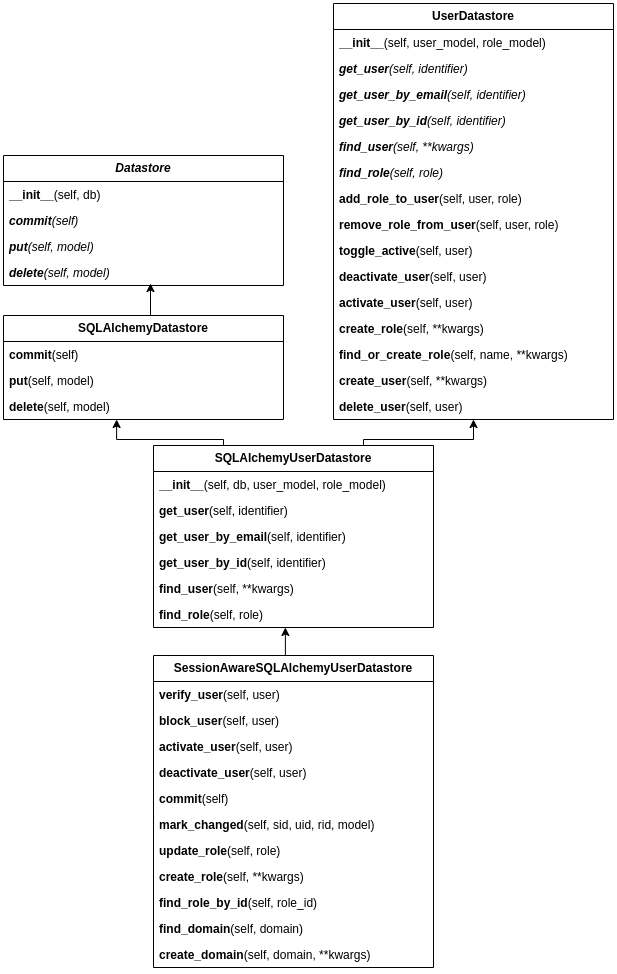

The diagram above was exported from draw.io. Its source (the exported page's mxGraphModel, read from the mxfile embedded in the PNG):
<mxGraphModel dx="1364" dy="2012" grid="1" gridSize="10" guides="1" tooltips="1" connect="1" arrows="1" fold="1" page="1" pageScale="1" pageWidth="827" pageHeight="1169" math="0" shadow="0">
  <root>
    <mxCell id="WIyWlLk6GJQsqaUBKTNV-0" />
    <mxCell id="WIyWlLk6GJQsqaUBKTNV-1" parent="WIyWlLk6GJQsqaUBKTNV-0" />
    <mxCell id="ZmYm38WYnCp0yiMBEJMS-1" value="&lt;b&gt;SessionAwareSQLAlchemyUserDatastore&lt;/b&gt;" style="swimlane;fontStyle=0;childLayout=stackLayout;horizontal=1;startSize=26;fillColor=none;horizontalStack=0;resizeParent=1;resizeParentMax=0;resizeLast=0;collapsible=1;marginBottom=0;whiteSpace=wrap;html=1;" parent="WIyWlLk6GJQsqaUBKTNV-1" vertex="1">
      <mxGeometry x="190" y="480" width="280" height="312" as="geometry" />
    </mxCell>
    <mxCell id="ZmYm38WYnCp0yiMBEJMS-2" value="&lt;b&gt;verify_user&lt;/b&gt;(self, user)" style="text;strokeColor=none;fillColor=none;align=left;verticalAlign=top;spacingLeft=4;spacingRight=4;overflow=hidden;rotatable=0;points=[[0,0.5],[1,0.5]];portConstraint=eastwest;whiteSpace=wrap;html=1;" parent="ZmYm38WYnCp0yiMBEJMS-1" vertex="1">
      <mxGeometry y="26" width="280" height="26" as="geometry" />
    </mxCell>
    <mxCell id="ZmYm38WYnCp0yiMBEJMS-3" value="&lt;b&gt;block_user&lt;/b&gt;(self, user)" style="text;strokeColor=none;fillColor=none;align=left;verticalAlign=top;spacingLeft=4;spacingRight=4;overflow=hidden;rotatable=0;points=[[0,0.5],[1,0.5]];portConstraint=eastwest;whiteSpace=wrap;html=1;" parent="ZmYm38WYnCp0yiMBEJMS-1" vertex="1">
      <mxGeometry y="52" width="280" height="26" as="geometry" />
    </mxCell>
    <mxCell id="ZmYm38WYnCp0yiMBEJMS-4" value="&lt;b&gt;activate_user&lt;/b&gt;(self, user)" style="text;strokeColor=none;fillColor=none;align=left;verticalAlign=top;spacingLeft=4;spacingRight=4;overflow=hidden;rotatable=0;points=[[0,0.5],[1,0.5]];portConstraint=eastwest;whiteSpace=wrap;html=1;" parent="ZmYm38WYnCp0yiMBEJMS-1" vertex="1">
      <mxGeometry y="78" width="280" height="26" as="geometry" />
    </mxCell>
    <mxCell id="ZmYm38WYnCp0yiMBEJMS-5" value="&lt;b&gt;deactivate_user&lt;/b&gt;(self, user)" style="text;strokeColor=none;fillColor=none;align=left;verticalAlign=top;spacingLeft=4;spacingRight=4;overflow=hidden;rotatable=0;points=[[0,0.5],[1,0.5]];portConstraint=eastwest;whiteSpace=wrap;html=1;" parent="ZmYm38WYnCp0yiMBEJMS-1" vertex="1">
      <mxGeometry y="104" width="280" height="26" as="geometry" />
    </mxCell>
    <mxCell id="ZmYm38WYnCp0yiMBEJMS-6" value="&lt;b&gt;commit&lt;/b&gt;(self)" style="text;strokeColor=none;fillColor=none;align=left;verticalAlign=top;spacingLeft=4;spacingRight=4;overflow=hidden;rotatable=0;points=[[0,0.5],[1,0.5]];portConstraint=eastwest;whiteSpace=wrap;html=1;" parent="ZmYm38WYnCp0yiMBEJMS-1" vertex="1">
      <mxGeometry y="130" width="280" height="26" as="geometry" />
    </mxCell>
    <mxCell id="ZmYm38WYnCp0yiMBEJMS-7" value="&lt;b&gt;mark_changed&lt;/b&gt;(self, sid, uid, rid, model)" style="text;strokeColor=none;fillColor=none;align=left;verticalAlign=top;spacingLeft=4;spacingRight=4;overflow=hidden;rotatable=0;points=[[0,0.5],[1,0.5]];portConstraint=eastwest;whiteSpace=wrap;html=1;" parent="ZmYm38WYnCp0yiMBEJMS-1" vertex="1">
      <mxGeometry y="156" width="280" height="26" as="geometry" />
    </mxCell>
    <mxCell id="ZmYm38WYnCp0yiMBEJMS-8" value="&lt;b&gt;update_role&lt;/b&gt;(self, role)" style="text;strokeColor=none;fillColor=none;align=left;verticalAlign=top;spacingLeft=4;spacingRight=4;overflow=hidden;rotatable=0;points=[[0,0.5],[1,0.5]];portConstraint=eastwest;whiteSpace=wrap;html=1;" parent="ZmYm38WYnCp0yiMBEJMS-1" vertex="1">
      <mxGeometry y="182" width="280" height="26" as="geometry" />
    </mxCell>
    <mxCell id="ZmYm38WYnCp0yiMBEJMS-9" value="&lt;b&gt;create_role&lt;/b&gt;(self, **kwargs)" style="text;strokeColor=none;fillColor=none;align=left;verticalAlign=top;spacingLeft=4;spacingRight=4;overflow=hidden;rotatable=0;points=[[0,0.5],[1,0.5]];portConstraint=eastwest;whiteSpace=wrap;html=1;" parent="ZmYm38WYnCp0yiMBEJMS-1" vertex="1">
      <mxGeometry y="208" width="280" height="26" as="geometry" />
    </mxCell>
    <mxCell id="ZmYm38WYnCp0yiMBEJMS-10" value="&lt;b&gt;find_role_by_id&lt;/b&gt;(self, role_id)" style="text;strokeColor=none;fillColor=none;align=left;verticalAlign=top;spacingLeft=4;spacingRight=4;overflow=hidden;rotatable=0;points=[[0,0.5],[1,0.5]];portConstraint=eastwest;whiteSpace=wrap;html=1;" parent="ZmYm38WYnCp0yiMBEJMS-1" vertex="1">
      <mxGeometry y="234" width="280" height="26" as="geometry" />
    </mxCell>
    <mxCell id="ZmYm38WYnCp0yiMBEJMS-11" value="&lt;b&gt;find_domain&lt;/b&gt;(self, domain)" style="text;strokeColor=none;fillColor=none;align=left;verticalAlign=top;spacingLeft=4;spacingRight=4;overflow=hidden;rotatable=0;points=[[0,0.5],[1,0.5]];portConstraint=eastwest;whiteSpace=wrap;html=1;" parent="ZmYm38WYnCp0yiMBEJMS-1" vertex="1">
      <mxGeometry y="260" width="280" height="26" as="geometry" />
    </mxCell>
    <mxCell id="ZmYm38WYnCp0yiMBEJMS-12" value="&lt;b&gt;create_domain&lt;/b&gt;(self, domain, **kwargs)" style="text;strokeColor=none;fillColor=none;align=left;verticalAlign=top;spacingLeft=4;spacingRight=4;overflow=hidden;rotatable=0;points=[[0,0.5],[1,0.5]];portConstraint=eastwest;whiteSpace=wrap;html=1;" parent="ZmYm38WYnCp0yiMBEJMS-1" vertex="1">
      <mxGeometry y="286" width="280" height="26" as="geometry" />
    </mxCell>
    <mxCell id="ZmYm38WYnCp0yiMBEJMS-62" style="edgeStyle=orthogonalEdgeStyle;rounded=0;orthogonalLoop=1;jettySize=auto;html=1;exitX=0.75;exitY=0;exitDx=0;exitDy=0;entryX=0.5;entryY=1;entryDx=0;entryDy=0;" parent="WIyWlLk6GJQsqaUBKTNV-1" source="ZmYm38WYnCp0yiMBEJMS-13" target="ZmYm38WYnCp0yiMBEJMS-39" edge="1">
      <mxGeometry relative="1" as="geometry">
        <Array as="points">
          <mxPoint x="400" y="264" />
          <mxPoint x="510" y="264" />
        </Array>
      </mxGeometry>
    </mxCell>
    <mxCell id="ZmYm38WYnCp0yiMBEJMS-13" value="&lt;b&gt;SQLAlchemyUserDatastore&lt;/b&gt;" style="swimlane;fontStyle=0;childLayout=stackLayout;horizontal=1;startSize=26;fillColor=none;horizontalStack=0;resizeParent=1;resizeParentMax=0;resizeLast=0;collapsible=1;marginBottom=0;whiteSpace=wrap;html=1;" parent="WIyWlLk6GJQsqaUBKTNV-1" vertex="1">
      <mxGeometry x="190" y="270" width="280" height="182" as="geometry" />
    </mxCell>
    <mxCell id="ZmYm38WYnCp0yiMBEJMS-14" value="&lt;b&gt;__init__&lt;/b&gt;(self, db, user_model, role_model)" style="text;strokeColor=none;fillColor=none;align=left;verticalAlign=top;spacingLeft=4;spacingRight=4;overflow=hidden;rotatable=0;points=[[0,0.5],[1,0.5]];portConstraint=eastwest;whiteSpace=wrap;html=1;" parent="ZmYm38WYnCp0yiMBEJMS-13" vertex="1">
      <mxGeometry y="26" width="280" height="26" as="geometry" />
    </mxCell>
    <mxCell id="ZmYm38WYnCp0yiMBEJMS-15" value="&lt;b&gt;get_user&lt;/b&gt;(self, identifier)" style="text;strokeColor=none;fillColor=none;align=left;verticalAlign=top;spacingLeft=4;spacingRight=4;overflow=hidden;rotatable=0;points=[[0,0.5],[1,0.5]];portConstraint=eastwest;whiteSpace=wrap;html=1;" parent="ZmYm38WYnCp0yiMBEJMS-13" vertex="1">
      <mxGeometry y="52" width="280" height="26" as="geometry" />
    </mxCell>
    <mxCell id="ZmYm38WYnCp0yiMBEJMS-16" value="&lt;b&gt;get_user_by_email&lt;/b&gt;(self, identifier)" style="text;strokeColor=none;fillColor=none;align=left;verticalAlign=top;spacingLeft=4;spacingRight=4;overflow=hidden;rotatable=0;points=[[0,0.5],[1,0.5]];portConstraint=eastwest;whiteSpace=wrap;html=1;" parent="ZmYm38WYnCp0yiMBEJMS-13" vertex="1">
      <mxGeometry y="78" width="280" height="26" as="geometry" />
    </mxCell>
    <mxCell id="ZmYm38WYnCp0yiMBEJMS-25" value="&lt;b&gt;get_user_by_id&lt;/b&gt;(self, identifier)" style="text;strokeColor=none;fillColor=none;align=left;verticalAlign=top;spacingLeft=4;spacingRight=4;overflow=hidden;rotatable=0;points=[[0,0.5],[1,0.5]];portConstraint=eastwest;whiteSpace=wrap;html=1;" parent="ZmYm38WYnCp0yiMBEJMS-13" vertex="1">
      <mxGeometry y="104" width="280" height="26" as="geometry" />
    </mxCell>
    <mxCell id="ZmYm38WYnCp0yiMBEJMS-26" value="&lt;b&gt;find_user&lt;/b&gt;(self, **kwargs)" style="text;strokeColor=none;fillColor=none;align=left;verticalAlign=top;spacingLeft=4;spacingRight=4;overflow=hidden;rotatable=0;points=[[0,0.5],[1,0.5]];portConstraint=eastwest;whiteSpace=wrap;html=1;" parent="ZmYm38WYnCp0yiMBEJMS-13" vertex="1">
      <mxGeometry y="130" width="280" height="26" as="geometry" />
    </mxCell>
    <mxCell id="ZmYm38WYnCp0yiMBEJMS-27" value="&lt;b&gt;find_role&lt;/b&gt;(self, role)" style="text;strokeColor=none;fillColor=none;align=left;verticalAlign=top;spacingLeft=4;spacingRight=4;overflow=hidden;rotatable=0;points=[[0,0.5],[1,0.5]];portConstraint=eastwest;whiteSpace=wrap;html=1;" parent="ZmYm38WYnCp0yiMBEJMS-13" vertex="1">
      <mxGeometry y="156" width="280" height="26" as="geometry" />
    </mxCell>
    <mxCell id="ZmYm38WYnCp0yiMBEJMS-31" style="edgeStyle=orthogonalEdgeStyle;rounded=0;orthogonalLoop=1;jettySize=auto;html=1;exitX=0.5;exitY=0;exitDx=0;exitDy=0;entryX=0.471;entryY=1;entryDx=0;entryDy=0;entryPerimeter=0;" parent="WIyWlLk6GJQsqaUBKTNV-1" source="ZmYm38WYnCp0yiMBEJMS-1" target="ZmYm38WYnCp0yiMBEJMS-27" edge="1">
      <mxGeometry relative="1" as="geometry" />
    </mxCell>
    <mxCell id="ZmYm38WYnCp0yiMBEJMS-32" value="&lt;b&gt;SQLAlchemyDatastore&lt;/b&gt;" style="swimlane;fontStyle=0;childLayout=stackLayout;horizontal=1;startSize=26;fillColor=none;horizontalStack=0;resizeParent=1;resizeParentMax=0;resizeLast=0;collapsible=1;marginBottom=0;whiteSpace=wrap;html=1;" parent="WIyWlLk6GJQsqaUBKTNV-1" vertex="1">
      <mxGeometry x="40" y="140" width="280" height="104" as="geometry" />
    </mxCell>
    <mxCell id="ZmYm38WYnCp0yiMBEJMS-34" value="&lt;b&gt;commit&lt;/b&gt;(self)" style="text;strokeColor=none;fillColor=none;align=left;verticalAlign=top;spacingLeft=4;spacingRight=4;overflow=hidden;rotatable=0;points=[[0,0.5],[1,0.5]];portConstraint=eastwest;whiteSpace=wrap;html=1;" parent="ZmYm38WYnCp0yiMBEJMS-32" vertex="1">
      <mxGeometry y="26" width="280" height="26" as="geometry" />
    </mxCell>
    <mxCell id="ZmYm38WYnCp0yiMBEJMS-35" value="&lt;b&gt;put&lt;/b&gt;(self, model)" style="text;strokeColor=none;fillColor=none;align=left;verticalAlign=top;spacingLeft=4;spacingRight=4;overflow=hidden;rotatable=0;points=[[0,0.5],[1,0.5]];portConstraint=eastwest;whiteSpace=wrap;html=1;" parent="ZmYm38WYnCp0yiMBEJMS-32" vertex="1">
      <mxGeometry y="52" width="280" height="26" as="geometry" />
    </mxCell>
    <mxCell id="ZmYm38WYnCp0yiMBEJMS-36" value="&lt;b&gt;delete&lt;/b&gt;(self, model)" style="text;strokeColor=none;fillColor=none;align=left;verticalAlign=top;spacingLeft=4;spacingRight=4;overflow=hidden;rotatable=0;points=[[0,0.5],[1,0.5]];portConstraint=eastwest;whiteSpace=wrap;html=1;" parent="ZmYm38WYnCp0yiMBEJMS-32" vertex="1">
      <mxGeometry y="78" width="280" height="26" as="geometry" />
    </mxCell>
    <mxCell id="ZmYm38WYnCp0yiMBEJMS-39" value="&lt;b&gt;UserDatastore&lt;/b&gt;" style="swimlane;fontStyle=0;childLayout=stackLayout;horizontal=1;startSize=26;fillColor=none;horizontalStack=0;resizeParent=1;resizeParentMax=0;resizeLast=0;collapsible=1;marginBottom=0;whiteSpace=wrap;html=1;" parent="WIyWlLk6GJQsqaUBKTNV-1" vertex="1">
      <mxGeometry x="370" y="-172" width="280" height="416" as="geometry" />
    </mxCell>
    <mxCell id="ZmYm38WYnCp0yiMBEJMS-40" value="&lt;b&gt;__init__&lt;/b&gt;(self, user_model, role_model)" style="text;strokeColor=none;fillColor=none;align=left;verticalAlign=top;spacingLeft=4;spacingRight=4;overflow=hidden;rotatable=0;points=[[0,0.5],[1,0.5]];portConstraint=eastwest;whiteSpace=wrap;html=1;" parent="ZmYm38WYnCp0yiMBEJMS-39" vertex="1">
      <mxGeometry y="26" width="280" height="26" as="geometry" />
    </mxCell>
    <mxCell id="ZmYm38WYnCp0yiMBEJMS-41" value="&lt;b&gt;get_user&lt;/b&gt;(self, identifier)" style="text;strokeColor=none;fillColor=none;align=left;verticalAlign=top;spacingLeft=4;spacingRight=4;overflow=hidden;rotatable=0;points=[[0,0.5],[1,0.5]];portConstraint=eastwest;whiteSpace=wrap;html=1;fontStyle=2" parent="ZmYm38WYnCp0yiMBEJMS-39" vertex="1">
      <mxGeometry y="52" width="280" height="26" as="geometry" />
    </mxCell>
    <mxCell id="ZmYm38WYnCp0yiMBEJMS-42" value="&lt;b&gt;get_user_by_email&lt;/b&gt;(self, identifier)" style="text;strokeColor=none;fillColor=none;align=left;verticalAlign=top;spacingLeft=4;spacingRight=4;overflow=hidden;rotatable=0;points=[[0,0.5],[1,0.5]];portConstraint=eastwest;whiteSpace=wrap;html=1;fontStyle=2" parent="ZmYm38WYnCp0yiMBEJMS-39" vertex="1">
      <mxGeometry y="78" width="280" height="26" as="geometry" />
    </mxCell>
    <mxCell id="ZmYm38WYnCp0yiMBEJMS-43" value="&lt;b&gt;get_user_by_id&lt;/b&gt;(self, identifier)" style="text;strokeColor=none;fillColor=none;align=left;verticalAlign=top;spacingLeft=4;spacingRight=4;overflow=hidden;rotatable=0;points=[[0,0.5],[1,0.5]];portConstraint=eastwest;whiteSpace=wrap;html=1;fontStyle=2" parent="ZmYm38WYnCp0yiMBEJMS-39" vertex="1">
      <mxGeometry y="104" width="280" height="26" as="geometry" />
    </mxCell>
    <mxCell id="ZmYm38WYnCp0yiMBEJMS-44" value="&lt;b&gt;find_user&lt;/b&gt;(self, **kwargs)" style="text;strokeColor=none;fillColor=none;align=left;verticalAlign=top;spacingLeft=4;spacingRight=4;overflow=hidden;rotatable=0;points=[[0,0.5],[1,0.5]];portConstraint=eastwest;whiteSpace=wrap;html=1;fontStyle=2" parent="ZmYm38WYnCp0yiMBEJMS-39" vertex="1">
      <mxGeometry y="130" width="280" height="26" as="geometry" />
    </mxCell>
    <mxCell id="ZmYm38WYnCp0yiMBEJMS-45" value="&lt;b&gt;find_role&lt;/b&gt;(self, role)" style="text;strokeColor=none;fillColor=none;align=left;verticalAlign=top;spacingLeft=4;spacingRight=4;overflow=hidden;rotatable=0;points=[[0,0.5],[1,0.5]];portConstraint=eastwest;whiteSpace=wrap;html=1;fontStyle=2" parent="ZmYm38WYnCp0yiMBEJMS-39" vertex="1">
      <mxGeometry y="156" width="280" height="26" as="geometry" />
    </mxCell>
    <mxCell id="ZmYm38WYnCp0yiMBEJMS-53" value="&lt;b&gt;add_role_to_user&lt;/b&gt;(self, user, role)" style="text;strokeColor=none;fillColor=none;align=left;verticalAlign=top;spacingLeft=4;spacingRight=4;overflow=hidden;rotatable=0;points=[[0,0.5],[1,0.5]];portConstraint=eastwest;whiteSpace=wrap;html=1;fontStyle=0" parent="ZmYm38WYnCp0yiMBEJMS-39" vertex="1">
      <mxGeometry y="182" width="280" height="26" as="geometry" />
    </mxCell>
    <mxCell id="ZmYm38WYnCp0yiMBEJMS-54" value="&lt;b&gt;remove_role_from_user&lt;/b&gt;(self, user, role)" style="text;strokeColor=none;fillColor=none;align=left;verticalAlign=top;spacingLeft=4;spacingRight=4;overflow=hidden;rotatable=0;points=[[0,0.5],[1,0.5]];portConstraint=eastwest;whiteSpace=wrap;html=1;fontStyle=0" parent="ZmYm38WYnCp0yiMBEJMS-39" vertex="1">
      <mxGeometry y="208" width="280" height="26" as="geometry" />
    </mxCell>
    <mxCell id="ZmYm38WYnCp0yiMBEJMS-55" value="&lt;b&gt;toggle_active&lt;/b&gt;(self, user)" style="text;strokeColor=none;fillColor=none;align=left;verticalAlign=top;spacingLeft=4;spacingRight=4;overflow=hidden;rotatable=0;points=[[0,0.5],[1,0.5]];portConstraint=eastwest;whiteSpace=wrap;html=1;fontStyle=0" parent="ZmYm38WYnCp0yiMBEJMS-39" vertex="1">
      <mxGeometry y="234" width="280" height="26" as="geometry" />
    </mxCell>
    <mxCell id="ZmYm38WYnCp0yiMBEJMS-56" value="&lt;b&gt;deactivate_user&lt;/b&gt;(self, user)" style="text;strokeColor=none;fillColor=none;align=left;verticalAlign=top;spacingLeft=4;spacingRight=4;overflow=hidden;rotatable=0;points=[[0,0.5],[1,0.5]];portConstraint=eastwest;whiteSpace=wrap;html=1;fontStyle=0" parent="ZmYm38WYnCp0yiMBEJMS-39" vertex="1">
      <mxGeometry y="260" width="280" height="26" as="geometry" />
    </mxCell>
    <mxCell id="ZmYm38WYnCp0yiMBEJMS-57" value="&lt;b&gt;activate_user&lt;/b&gt;(self, user)" style="text;strokeColor=none;fillColor=none;align=left;verticalAlign=top;spacingLeft=4;spacingRight=4;overflow=hidden;rotatable=0;points=[[0,0.5],[1,0.5]];portConstraint=eastwest;whiteSpace=wrap;html=1;fontStyle=0" parent="ZmYm38WYnCp0yiMBEJMS-39" vertex="1">
      <mxGeometry y="286" width="280" height="26" as="geometry" />
    </mxCell>
    <mxCell id="ZmYm38WYnCp0yiMBEJMS-58" value="&lt;b&gt;create_role&lt;/b&gt;(self, **kwargs)" style="text;strokeColor=none;fillColor=none;align=left;verticalAlign=top;spacingLeft=4;spacingRight=4;overflow=hidden;rotatable=0;points=[[0,0.5],[1,0.5]];portConstraint=eastwest;whiteSpace=wrap;html=1;fontStyle=0" parent="ZmYm38WYnCp0yiMBEJMS-39" vertex="1">
      <mxGeometry y="312" width="280" height="26" as="geometry" />
    </mxCell>
    <mxCell id="ZmYm38WYnCp0yiMBEJMS-59" value="&lt;b&gt;find_or_create_role&lt;/b&gt;(self, name, **kwargs)" style="text;strokeColor=none;fillColor=none;align=left;verticalAlign=top;spacingLeft=4;spacingRight=4;overflow=hidden;rotatable=0;points=[[0,0.5],[1,0.5]];portConstraint=eastwest;whiteSpace=wrap;html=1;fontStyle=0" parent="ZmYm38WYnCp0yiMBEJMS-39" vertex="1">
      <mxGeometry y="338" width="280" height="26" as="geometry" />
    </mxCell>
    <mxCell id="ZmYm38WYnCp0yiMBEJMS-60" value="&lt;b&gt;create_user&lt;/b&gt;(self, **kwargs)" style="text;strokeColor=none;fillColor=none;align=left;verticalAlign=top;spacingLeft=4;spacingRight=4;overflow=hidden;rotatable=0;points=[[0,0.5],[1,0.5]];portConstraint=eastwest;whiteSpace=wrap;html=1;fontStyle=0" parent="ZmYm38WYnCp0yiMBEJMS-39" vertex="1">
      <mxGeometry y="364" width="280" height="26" as="geometry" />
    </mxCell>
    <mxCell id="ZmYm38WYnCp0yiMBEJMS-61" value="&lt;b&gt;delete_user&lt;/b&gt;(self, user)" style="text;strokeColor=none;fillColor=none;align=left;verticalAlign=top;spacingLeft=4;spacingRight=4;overflow=hidden;rotatable=0;points=[[0,0.5],[1,0.5]];portConstraint=eastwest;whiteSpace=wrap;html=1;fontStyle=0" parent="ZmYm38WYnCp0yiMBEJMS-39" vertex="1">
      <mxGeometry y="390" width="280" height="26" as="geometry" />
    </mxCell>
    <mxCell id="ZmYm38WYnCp0yiMBEJMS-46" value="&lt;b&gt;&lt;i&gt;Datastore&lt;/i&gt;&lt;/b&gt;" style="swimlane;fontStyle=0;childLayout=stackLayout;horizontal=1;startSize=26;fillColor=none;horizontalStack=0;resizeParent=1;resizeParentMax=0;resizeLast=0;collapsible=1;marginBottom=0;whiteSpace=wrap;html=1;" parent="WIyWlLk6GJQsqaUBKTNV-1" vertex="1">
      <mxGeometry x="40" y="-20" width="280" height="130" as="geometry" />
    </mxCell>
    <mxCell id="ZmYm38WYnCp0yiMBEJMS-47" value="&lt;b style=&quot;&quot;&gt;__init__&lt;/b&gt;(self, db)" style="text;strokeColor=none;fillColor=none;align=left;verticalAlign=top;spacingLeft=4;spacingRight=4;overflow=hidden;rotatable=0;points=[[0,0.5],[1,0.5]];portConstraint=eastwest;whiteSpace=wrap;html=1;" parent="ZmYm38WYnCp0yiMBEJMS-46" vertex="1">
      <mxGeometry y="26" width="280" height="26" as="geometry" />
    </mxCell>
    <mxCell id="ZmYm38WYnCp0yiMBEJMS-52" value="&lt;i&gt;&lt;b&gt;commit&lt;/b&gt;(self)&lt;/i&gt;" style="text;strokeColor=none;fillColor=none;align=left;verticalAlign=top;spacingLeft=4;spacingRight=4;overflow=hidden;rotatable=0;points=[[0,0.5],[1,0.5]];portConstraint=eastwest;whiteSpace=wrap;html=1;" parent="ZmYm38WYnCp0yiMBEJMS-46" vertex="1">
      <mxGeometry y="52" width="280" height="26" as="geometry" />
    </mxCell>
    <mxCell id="ZmYm38WYnCp0yiMBEJMS-48" value="&lt;i&gt;&lt;b&gt;put&lt;/b&gt;(self, model)&lt;/i&gt;" style="text;strokeColor=none;fillColor=none;align=left;verticalAlign=top;spacingLeft=4;spacingRight=4;overflow=hidden;rotatable=0;points=[[0,0.5],[1,0.5]];portConstraint=eastwest;whiteSpace=wrap;html=1;" parent="ZmYm38WYnCp0yiMBEJMS-46" vertex="1">
      <mxGeometry y="78" width="280" height="26" as="geometry" />
    </mxCell>
    <mxCell id="ZmYm38WYnCp0yiMBEJMS-49" value="&lt;i&gt;&lt;b&gt;delete&lt;/b&gt;(self, model)&lt;/i&gt;" style="text;strokeColor=none;fillColor=none;align=left;verticalAlign=top;spacingLeft=4;spacingRight=4;overflow=hidden;rotatable=0;points=[[0,0.5],[1,0.5]];portConstraint=eastwest;whiteSpace=wrap;html=1;" parent="ZmYm38WYnCp0yiMBEJMS-46" vertex="1">
      <mxGeometry y="104" width="280" height="26" as="geometry" />
    </mxCell>
    <mxCell id="ZmYm38WYnCp0yiMBEJMS-50" style="edgeStyle=orthogonalEdgeStyle;rounded=0;orthogonalLoop=1;jettySize=auto;html=1;exitX=0.25;exitY=0;exitDx=0;exitDy=0;entryX=0.404;entryY=1;entryDx=0;entryDy=0;entryPerimeter=0;" parent="WIyWlLk6GJQsqaUBKTNV-1" source="ZmYm38WYnCp0yiMBEJMS-13" target="ZmYm38WYnCp0yiMBEJMS-36" edge="1">
      <mxGeometry relative="1" as="geometry">
        <Array as="points">
          <mxPoint x="260" y="264" />
          <mxPoint x="153" y="264" />
        </Array>
      </mxGeometry>
    </mxCell>
    <mxCell id="ZmYm38WYnCp0yiMBEJMS-51" style="edgeStyle=orthogonalEdgeStyle;rounded=0;orthogonalLoop=1;jettySize=auto;html=1;exitX=0.5;exitY=0;exitDx=0;exitDy=0;entryX=0.525;entryY=0.923;entryDx=0;entryDy=0;entryPerimeter=0;" parent="WIyWlLk6GJQsqaUBKTNV-1" source="ZmYm38WYnCp0yiMBEJMS-32" target="ZmYm38WYnCp0yiMBEJMS-49" edge="1">
      <mxGeometry relative="1" as="geometry" />
    </mxCell>
  </root>
</mxGraphModel>